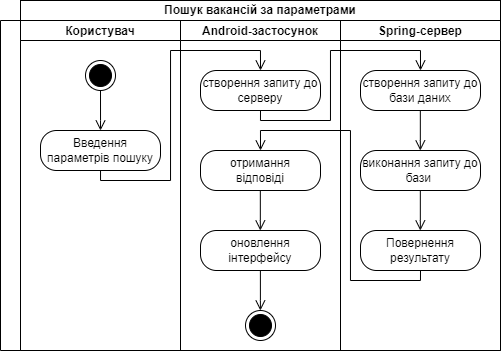

The diagram above was exported from draw.io. Its source (the exported page's mxGraphModel, read from the mxfile embedded in the PNG):
<mxGraphModel dx="989" dy="516" grid="1" gridSize="10" guides="1" tooltips="1" connect="1" arrows="1" fold="1" page="1" pageScale="1" pageWidth="827" pageHeight="1169" math="0" shadow="0">
  <root>
    <mxCell id="0" />
    <mxCell id="1" parent="0" />
    <mxCell id="X6eBS7M1rXZKKWvvOPbu-1" value="" style="swimlane;childLayout=stackLayout;resizeParent=1;resizeParentMax=0;startSize=20;horizontal=0;horizontalStack=1;" vertex="1" parent="1">
      <mxGeometry x="220" y="150" width="500" height="330" as="geometry">
        <mxRectangle x="220" y="150" width="40" height="60" as="alternateBounds" />
      </mxGeometry>
    </mxCell>
    <mxCell id="X6eBS7M1rXZKKWvvOPbu-2" value="Користувач" style="swimlane;startSize=20;" vertex="1" parent="X6eBS7M1rXZKKWvvOPbu-1">
      <mxGeometry x="20" width="160" height="330" as="geometry" />
    </mxCell>
    <mxCell id="X6eBS7M1rXZKKWvvOPbu-5" value="" style="ellipse;html=1;shape=endState;fillColor=#000000;strokeColor=#000000;" vertex="1" parent="X6eBS7M1rXZKKWvvOPbu-2">
      <mxGeometry x="65" y="40" width="30" height="30" as="geometry" />
    </mxCell>
    <mxCell id="X6eBS7M1rXZKKWvvOPbu-6" value="Введення параметрів пошуку" style="rounded=1;whiteSpace=wrap;html=1;arcSize=40;fontColor=#000000;fillColor=#FFFFFF;strokeColor=#000000;" vertex="1" parent="X6eBS7M1rXZKKWvvOPbu-2">
      <mxGeometry x="20" y="110" width="120" height="40" as="geometry" />
    </mxCell>
    <mxCell id="X6eBS7M1rXZKKWvvOPbu-26" value="" style="edgeStyle=orthogonalEdgeStyle;html=1;verticalAlign=bottom;endArrow=open;endSize=8;strokeColor=#000000;rounded=0;entryX=0.5;entryY=0;entryDx=0;entryDy=0;exitX=0.5;exitY=1;exitDx=0;exitDy=0;" edge="1" parent="X6eBS7M1rXZKKWvvOPbu-2" source="X6eBS7M1rXZKKWvvOPbu-5" target="X6eBS7M1rXZKKWvvOPbu-6">
      <mxGeometry relative="1" as="geometry">
        <mxPoint x="190" y="60" as="targetPoint" />
        <mxPoint x="150" y="140" as="sourcePoint" />
        <Array as="points">
          <mxPoint x="80" y="100" />
          <mxPoint x="80" y="100" />
        </Array>
      </mxGeometry>
    </mxCell>
    <mxCell id="X6eBS7M1rXZKKWvvOPbu-3" value="Android-застосунок" style="swimlane;startSize=20;" vertex="1" parent="X6eBS7M1rXZKKWvvOPbu-1">
      <mxGeometry x="180" width="160" height="330" as="geometry" />
    </mxCell>
    <mxCell id="X6eBS7M1rXZKKWvvOPbu-12" value="створення запиту до серверу" style="rounded=1;whiteSpace=wrap;html=1;arcSize=40;fontColor=#000000;fillColor=#FFFFFF;strokeColor=#000000;" vertex="1" parent="X6eBS7M1rXZKKWvvOPbu-3">
      <mxGeometry x="20" y="50" width="120" height="40" as="geometry" />
    </mxCell>
    <mxCell id="X6eBS7M1rXZKKWvvOPbu-15" value="отримання &lt;br&gt;відповіді" style="rounded=1;whiteSpace=wrap;html=1;arcSize=40;fontColor=#000000;fillColor=#FFFFFF;strokeColor=#000000;" vertex="1" parent="X6eBS7M1rXZKKWvvOPbu-3">
      <mxGeometry x="20" y="130" width="120" height="40" as="geometry" />
    </mxCell>
    <mxCell id="X6eBS7M1rXZKKWvvOPbu-17" value="оновлення інтерфейсу" style="rounded=1;whiteSpace=wrap;html=1;arcSize=40;fontColor=#000000;fillColor=#FFFFFF;strokeColor=#000000;" vertex="1" parent="X6eBS7M1rXZKKWvvOPbu-3">
      <mxGeometry x="20" y="210" width="120" height="40" as="geometry" />
    </mxCell>
    <mxCell id="X6eBS7M1rXZKKWvvOPbu-27" value="" style="edgeStyle=orthogonalEdgeStyle;html=1;verticalAlign=bottom;endArrow=open;endSize=8;strokeColor=#000000;rounded=0;entryX=0.5;entryY=0;entryDx=0;entryDy=0;exitX=0.5;exitY=1;exitDx=0;exitDy=0;" edge="1" parent="X6eBS7M1rXZKKWvvOPbu-3">
      <mxGeometry relative="1" as="geometry">
        <mxPoint x="79.83000000000004" y="210" as="targetPoint" />
        <mxPoint x="79.83000000000004" y="170" as="sourcePoint" />
        <Array as="points">
          <mxPoint x="79.83000000000004" y="200" />
          <mxPoint x="79.83000000000004" y="200" />
        </Array>
      </mxGeometry>
    </mxCell>
    <mxCell id="X6eBS7M1rXZKKWvvOPbu-36" value="" style="edgeStyle=orthogonalEdgeStyle;html=1;verticalAlign=bottom;endArrow=open;endSize=8;strokeColor=#000000;rounded=0;entryX=0.5;entryY=0;entryDx=0;entryDy=0;exitX=0.5;exitY=1;exitDx=0;exitDy=0;" edge="1" parent="X6eBS7M1rXZKKWvvOPbu-3">
      <mxGeometry relative="1" as="geometry">
        <mxPoint x="79.88999999999993" y="290" as="targetPoint" />
        <mxPoint x="79.88999999999993" y="250" as="sourcePoint" />
        <Array as="points">
          <mxPoint x="79.88999999999993" y="280" />
          <mxPoint x="79.88999999999993" y="280" />
        </Array>
      </mxGeometry>
    </mxCell>
    <mxCell id="X6eBS7M1rXZKKWvvOPbu-24" value="" style="ellipse;html=1;shape=endState;fillColor=#000000;strokeColor=#000000;" vertex="1" parent="X6eBS7M1rXZKKWvvOPbu-3">
      <mxGeometry x="65" y="290" width="30" height="30" as="geometry" />
    </mxCell>
    <mxCell id="X6eBS7M1rXZKKWvvOPbu-4" value="Spring-сервер" style="swimlane;startSize=20;" vertex="1" parent="X6eBS7M1rXZKKWvvOPbu-1">
      <mxGeometry x="340" width="160" height="330" as="geometry" />
    </mxCell>
    <mxCell id="X6eBS7M1rXZKKWvvOPbu-13" value="створення запиту до бази даних" style="rounded=1;whiteSpace=wrap;html=1;arcSize=40;fontColor=#000000;fillColor=#FFFFFF;strokeColor=#000000;" vertex="1" parent="X6eBS7M1rXZKKWvvOPbu-4">
      <mxGeometry x="20" y="50" width="120" height="40" as="geometry" />
    </mxCell>
    <mxCell id="X6eBS7M1rXZKKWvvOPbu-16" value="виконання запиту до бази&amp;nbsp;" style="rounded=1;whiteSpace=wrap;html=1;arcSize=40;fontColor=#000000;fillColor=#FFFFFF;strokeColor=#000000;" vertex="1" parent="X6eBS7M1rXZKKWvvOPbu-4">
      <mxGeometry x="20" y="130" width="120" height="40" as="geometry" />
    </mxCell>
    <mxCell id="X6eBS7M1rXZKKWvvOPbu-14" value="Повернення результату" style="rounded=1;whiteSpace=wrap;html=1;arcSize=40;fontColor=#000000;fillColor=#FFFFFF;strokeColor=#000000;" vertex="1" parent="X6eBS7M1rXZKKWvvOPbu-4">
      <mxGeometry x="20" y="210" width="120" height="40" as="geometry" />
    </mxCell>
    <mxCell id="X6eBS7M1rXZKKWvvOPbu-30" value="" style="edgeStyle=orthogonalEdgeStyle;html=1;verticalAlign=bottom;endArrow=open;endSize=8;strokeColor=#000000;rounded=0;entryX=0.5;entryY=0;entryDx=0;entryDy=0;exitX=0.5;exitY=1;exitDx=0;exitDy=0;" edge="1" parent="X6eBS7M1rXZKKWvvOPbu-4">
      <mxGeometry relative="1" as="geometry">
        <mxPoint x="79.82999999999993" y="130" as="targetPoint" />
        <mxPoint x="79.82999999999993" y="90" as="sourcePoint" />
        <Array as="points">
          <mxPoint x="79.82999999999993" y="120" />
          <mxPoint x="79.82999999999993" y="120" />
        </Array>
      </mxGeometry>
    </mxCell>
    <mxCell id="X6eBS7M1rXZKKWvvOPbu-33" value="" style="edgeStyle=orthogonalEdgeStyle;html=1;verticalAlign=bottom;endArrow=open;endSize=8;strokeColor=#000000;rounded=0;entryX=0.5;entryY=0;entryDx=0;entryDy=0;exitX=0.5;exitY=1;exitDx=0;exitDy=0;" edge="1" parent="X6eBS7M1rXZKKWvvOPbu-4">
      <mxGeometry relative="1" as="geometry">
        <mxPoint x="79.82999999999993" y="210" as="targetPoint" />
        <mxPoint x="79.82999999999993" y="170" as="sourcePoint" />
        <Array as="points">
          <mxPoint x="79.82999999999993" y="200" />
          <mxPoint x="79.82999999999993" y="200" />
        </Array>
      </mxGeometry>
    </mxCell>
    <mxCell id="X6eBS7M1rXZKKWvvOPbu-7" value="" style="edgeStyle=orthogonalEdgeStyle;html=1;verticalAlign=bottom;endArrow=open;endSize=8;strokeColor=#000000;rounded=0;entryX=0.5;entryY=0;entryDx=0;entryDy=0;" edge="1" source="X6eBS7M1rXZKKWvvOPbu-6" parent="X6eBS7M1rXZKKWvvOPbu-1" target="X6eBS7M1rXZKKWvvOPbu-12">
      <mxGeometry relative="1" as="geometry">
        <mxPoint x="185" y="110" as="targetPoint" />
        <Array as="points">
          <mxPoint x="100" y="160" />
          <mxPoint x="170" y="160" />
          <mxPoint x="170" y="30" />
          <mxPoint x="260" y="30" />
        </Array>
      </mxGeometry>
    </mxCell>
    <mxCell id="X6eBS7M1rXZKKWvvOPbu-29" value="" style="edgeStyle=orthogonalEdgeStyle;html=1;verticalAlign=bottom;endArrow=open;endSize=8;strokeColor=#000000;rounded=0;entryX=0.5;entryY=0;entryDx=0;entryDy=0;exitX=0.5;exitY=1;exitDx=0;exitDy=0;" edge="1" parent="X6eBS7M1rXZKKWvvOPbu-1" source="X6eBS7M1rXZKKWvvOPbu-12" target="X6eBS7M1rXZKKWvvOPbu-13">
      <mxGeometry relative="1" as="geometry">
        <mxPoint x="319.66999999999996" y="110" as="targetPoint" />
        <mxPoint x="319.66999999999996" y="70" as="sourcePoint" />
        <Array as="points">
          <mxPoint x="260" y="100" />
          <mxPoint x="330" y="100" />
          <mxPoint x="330" y="30" />
          <mxPoint x="420" y="30" />
        </Array>
      </mxGeometry>
    </mxCell>
    <mxCell id="X6eBS7M1rXZKKWvvOPbu-34" value="" style="edgeStyle=orthogonalEdgeStyle;html=1;verticalAlign=bottom;endArrow=open;endSize=8;strokeColor=#000000;rounded=0;entryX=0.5;entryY=0;entryDx=0;entryDy=0;exitX=0.5;exitY=1;exitDx=0;exitDy=0;" edge="1" parent="X6eBS7M1rXZKKWvvOPbu-1" source="X6eBS7M1rXZKKWvvOPbu-14" target="X6eBS7M1rXZKKWvvOPbu-15">
      <mxGeometry relative="1" as="geometry">
        <mxPoint x="160" y="170" as="targetPoint" />
        <mxPoint x="160" y="130" as="sourcePoint" />
        <Array as="points">
          <mxPoint x="420" y="260" />
          <mxPoint x="350" y="260" />
          <mxPoint x="350" y="110" />
          <mxPoint x="260" y="110" />
        </Array>
      </mxGeometry>
    </mxCell>
    <mxCell id="X6eBS7M1rXZKKWvvOPbu-37" value="Пошук вакансій за параметрами" style="rounded=0;whiteSpace=wrap;html=1;fontStyle=1" vertex="1" parent="1">
      <mxGeometry x="240" y="130" width="480" height="20" as="geometry" />
    </mxCell>
  </root>
</mxGraphModel>